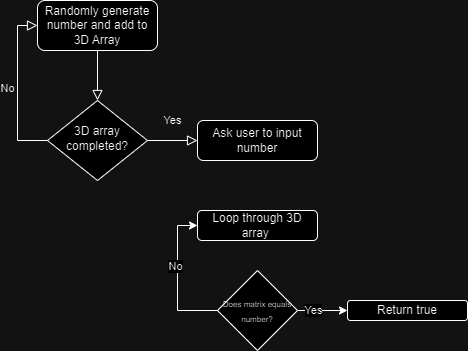

The diagram above was exported from draw.io. Its source (the exported page's mxGraphModel, read from the mxfile embedded in the PNG):
<mxGraphModel dx="683" dy="371" grid="1" gridSize="10" guides="1" tooltips="1" connect="1" arrows="1" fold="1" page="1" pageScale="1" pageWidth="827" pageHeight="1169" math="0" shadow="0">
  <root>
    <mxCell id="WIyWlLk6GJQsqaUBKTNV-0" />
    <mxCell id="WIyWlLk6GJQsqaUBKTNV-1" parent="WIyWlLk6GJQsqaUBKTNV-0" />
    <mxCell id="WIyWlLk6GJQsqaUBKTNV-2" value="" style="rounded=0;html=1;jettySize=auto;orthogonalLoop=1;fontSize=11;endArrow=block;endFill=0;endSize=8;strokeWidth=1;shadow=0;labelBackgroundColor=none;edgeStyle=orthogonalEdgeStyle;" parent="WIyWlLk6GJQsqaUBKTNV-1" source="WIyWlLk6GJQsqaUBKTNV-3" target="WIyWlLk6GJQsqaUBKTNV-6" edge="1">
      <mxGeometry relative="1" as="geometry" />
    </mxCell>
    <mxCell id="WIyWlLk6GJQsqaUBKTNV-3" value="Randomly generate number and add to 3D Array" style="rounded=1;whiteSpace=wrap;html=1;fontSize=12;glass=0;strokeWidth=1;shadow=0;" parent="WIyWlLk6GJQsqaUBKTNV-1" vertex="1">
      <mxGeometry x="160" y="70" width="120" height="50" as="geometry" />
    </mxCell>
    <mxCell id="WIyWlLk6GJQsqaUBKTNV-4" value="Yes" style="rounded=0;html=1;jettySize=auto;orthogonalLoop=1;fontSize=11;endArrow=block;endFill=0;endSize=8;strokeWidth=1;shadow=0;labelBackgroundColor=none;edgeStyle=orthogonalEdgeStyle;entryX=0;entryY=0.5;entryDx=0;entryDy=0;" parent="WIyWlLk6GJQsqaUBKTNV-1" source="WIyWlLk6GJQsqaUBKTNV-6" target="WIyWlLk6GJQsqaUBKTNV-7" edge="1">
      <mxGeometry y="20" relative="1" as="geometry">
        <mxPoint as="offset" />
      </mxGeometry>
    </mxCell>
    <mxCell id="WIyWlLk6GJQsqaUBKTNV-5" value="No" style="edgeStyle=orthogonalEdgeStyle;rounded=0;html=1;jettySize=auto;orthogonalLoop=1;fontSize=11;endArrow=block;endFill=0;endSize=8;strokeWidth=1;shadow=0;labelBackgroundColor=none;entryX=0;entryY=0.5;entryDx=0;entryDy=0;exitX=0;exitY=0.5;exitDx=0;exitDy=0;" parent="WIyWlLk6GJQsqaUBKTNV-1" source="WIyWlLk6GJQsqaUBKTNV-6" target="WIyWlLk6GJQsqaUBKTNV-3" edge="1">
      <mxGeometry y="10" relative="1" as="geometry">
        <mxPoint as="offset" />
        <mxPoint x="179.9999999999999" y="210.0000000000001" as="sourcePoint" />
        <mxPoint x="120" y="100" as="targetPoint" />
      </mxGeometry>
    </mxCell>
    <mxCell id="WIyWlLk6GJQsqaUBKTNV-6" value="3D array completed?" style="rhombus;whiteSpace=wrap;html=1;shadow=0;fontFamily=Helvetica;fontSize=12;align=center;strokeWidth=1;spacing=6;spacingTop=-4;" parent="WIyWlLk6GJQsqaUBKTNV-1" vertex="1">
      <mxGeometry x="170" y="170" width="100" height="80" as="geometry" />
    </mxCell>
    <mxCell id="WIyWlLk6GJQsqaUBKTNV-7" value="Ask user to input number" style="rounded=1;whiteSpace=wrap;html=1;fontSize=12;glass=0;strokeWidth=1;shadow=0;" parent="WIyWlLk6GJQsqaUBKTNV-1" vertex="1">
      <mxGeometry x="320" y="190" width="120" height="40" as="geometry" />
    </mxCell>
    <mxCell id="n-H9GuUm6q1qNVHWZ1JN-0" value="Loop through 3D array&amp;nbsp;" style="rounded=1;whiteSpace=wrap;html=1;" vertex="1" parent="WIyWlLk6GJQsqaUBKTNV-1">
      <mxGeometry x="320" y="280" width="120" height="30" as="geometry" />
    </mxCell>
    <mxCell id="n-H9GuUm6q1qNVHWZ1JN-1" value="&lt;font style=&quot;font-size: 8px;&quot;&gt;Does matrix equals number?&lt;/font&gt;" style="rhombus;whiteSpace=wrap;html=1;" vertex="1" parent="WIyWlLk6GJQsqaUBKTNV-1">
      <mxGeometry x="340" y="340" width="80" height="80" as="geometry" />
    </mxCell>
    <mxCell id="n-H9GuUm6q1qNVHWZ1JN-2" value="" style="endArrow=classic;html=1;rounded=0;exitX=0;exitY=0.5;exitDx=0;exitDy=0;entryX=0;entryY=0.5;entryDx=0;entryDy=0;" edge="1" parent="WIyWlLk6GJQsqaUBKTNV-1" source="n-H9GuUm6q1qNVHWZ1JN-1" target="n-H9GuUm6q1qNVHWZ1JN-0">
      <mxGeometry width="50" height="50" relative="1" as="geometry">
        <mxPoint x="300" y="350" as="sourcePoint" />
        <mxPoint x="350" y="300" as="targetPoint" />
        <Array as="points">
          <mxPoint x="300" y="380" />
          <mxPoint x="300" y="295" />
        </Array>
      </mxGeometry>
    </mxCell>
    <mxCell id="n-H9GuUm6q1qNVHWZ1JN-3" value="No" style="edgeLabel;html=1;align=center;verticalAlign=middle;resizable=0;points=[];" vertex="1" connectable="0" parent="n-H9GuUm6q1qNVHWZ1JN-2">
      <mxGeometry x="0.1632" y="2" relative="1" as="geometry">
        <mxPoint as="offset" />
      </mxGeometry>
    </mxCell>
    <mxCell id="n-H9GuUm6q1qNVHWZ1JN-4" value="" style="endArrow=classic;html=1;rounded=0;exitX=1;exitY=0.5;exitDx=0;exitDy=0;" edge="1" parent="WIyWlLk6GJQsqaUBKTNV-1" source="n-H9GuUm6q1qNVHWZ1JN-1">
      <mxGeometry width="50" height="50" relative="1" as="geometry">
        <mxPoint x="300" y="350" as="sourcePoint" />
        <mxPoint x="470" y="380" as="targetPoint" />
      </mxGeometry>
    </mxCell>
    <mxCell id="n-H9GuUm6q1qNVHWZ1JN-6" value="Yes" style="edgeLabel;html=1;align=center;verticalAlign=middle;resizable=0;points=[];" vertex="1" connectable="0" parent="n-H9GuUm6q1qNVHWZ1JN-4">
      <mxGeometry x="-0.3771" relative="1" as="geometry">
        <mxPoint as="offset" />
      </mxGeometry>
    </mxCell>
    <mxCell id="n-H9GuUm6q1qNVHWZ1JN-5" value="Return true" style="rounded=1;whiteSpace=wrap;html=1;" vertex="1" parent="WIyWlLk6GJQsqaUBKTNV-1">
      <mxGeometry x="470" y="370" width="120" height="20" as="geometry" />
    </mxCell>
  </root>
</mxGraphModel>